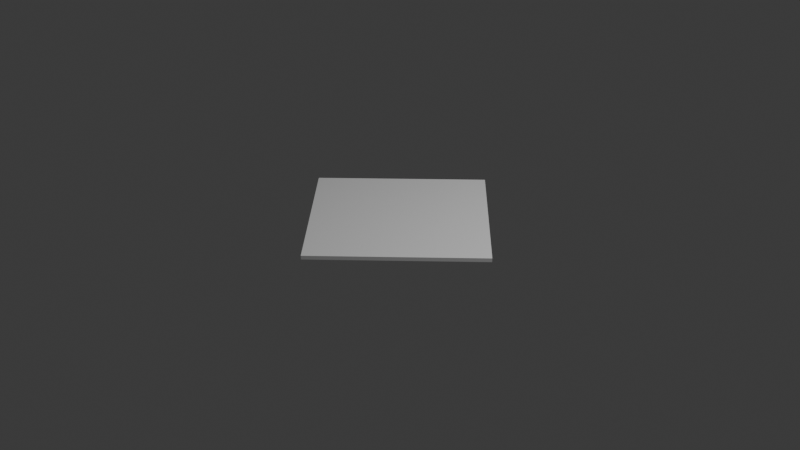 # Source: Cheese.blend  (saved by Blender 4.3.32; exported with 4.5.12 LTS)
import bpy
from mathutils import Matrix  # noqa: F401  (used for matrix-valued properties, if any)

bpy.ops.wm.read_factory_settings(use_empty=True)
scene = bpy.context.scene
scene.name = 'Scene'

# ---- collections
col_collection = bpy.data.collections.new('Collection'); scene.collection.children.link(col_collection)

# ---- world
world_world = bpy.data.worlds.new('World'); scene.world = world_world
world_world.use_nodes = True; world_world.node_tree.nodes.clear()
_N = world_world.node_tree.nodes; _L = world_world.node_tree.links
n0 = _N.new('ShaderNodeOutputWorld'); n0.name = 'World Output'; n0.location = (300, 300)
n1 = _N.new('ShaderNodeBackground'); n1.name = 'Background'; n1.location = (10, 300)
n1.inputs[0].default_value = (0.05088, 0.05088, 0.05088, 1.0)
_L.new(n1.outputs[0], n0.inputs[0])
n0.is_active_output = True
world_world.color = (0.05088, 0.05088, 0.05088)
world_world.sun_shadow_jitter_overblur = 0.0

# ---- cameras
cam_camera = bpy.data.cameras.new('Camera')
cam_camera.clip_end = 100.0
cam_camera.ortho_scale = 7.314

# ---- lights
light_light = bpy.data.lights.new('Light', 'POINT')
light_light.energy = 1000.0
light_light.shadow_soft_size = 0.1

# ---- meshes
me_cube_002 = bpy.data.meshes.new('Cube.002')
me_cube_002.from_pydata([(-1.0, -1.0, 1.863e-08), (-1.0, -1.0, 0.04), (-1.0, 1.0, 1.863e-08), (-1.0, 1.0, 0.04), (1.0, -1.0, 1.863e-08), (1.0, -1.0, 0.04), (1.0, 1.0, 1.863e-08), (1.0, 1.0, 0.04)], [], [(0, 1, 3, 2), (2, 3, 7, 6), (6, 7, 5, 4), (4, 5, 1, 0), (2, 6, 4, 0), (7, 3, 1, 5)])
_uv = me_cube_002.uv_layers.new(name='UVMap')
_uv.uv.foreach_set('vector', [0.375, 0.0, 0.625, 0.0, 0.625, 0.25, 0.375, 0.25, 0.375, 0.25, 0.625, 0.25, 0.625, 0.5, 0.375, 0.5, 0.375, 0.5, 0.625, 0.5, 0.625, 0.75, 0.375, 0.75, 0.375, 0.75, 0.625, 0.75, 0.625, 1.0, 0.375, 1.0, 0.125, 0.5, 0.375, 0.5, 0.375, 0.75, 0.125, 0.75, 0.625, 0.5, 0.875, 0.5, 0.875, 0.75, 0.625, 0.75])
me_cube_002.update()

# ---- objects
ob_light = bpy.data.objects.new('Light', light_light)
ob_camera = bpy.data.objects.new('Camera', cam_camera)
ob_cube = bpy.data.objects.new('Cube', me_cube_002)

# ---- transforms, parenting, visibility, modifiers, constraints
ob_light.location = (4.076, 1.005, 5.904)
ob_light.rotation_euler = (0.6503, 0.05522, 1.866)
ob_light.lock_rotations_4d = False
ob_light.empty_display_type = 'ARROWS'
ob_light.color = (0.0, 0.0, 0.0, 0.0)
ob_light.lineart.crease_threshold = 0.0
ob_camera.location = (7.359, -6.926, 4.958)
ob_camera.rotation_euler = (1.109, 0.0, 0.8149)
ob_camera.lock_rotations_4d = False
ob_camera.empty_display_type = 'ARROWS'
ob_camera.color = (0.0, 0.0, 0.0, 0.0)
ob_camera.display_type = 'WIRE'
ob_camera.lineart.crease_threshold = 0.0
ob_cube.location = (0.0, 0.0, 0.0)
ob_cube.rotation_euler = (0.0, 0.0, 0.7854)
ob_cube.scale = (0.9, 0.9, 1.0)

# ---- collection membership
col_collection.objects.link(ob_light)
col_collection.objects.link(ob_camera)
col_collection.objects.link(ob_cube)

# ---- scene / render settings (as saved in the file)
scene.camera = ob_camera
scene.frame_start = 1; scene.frame_end = 250; scene.frame_set(1)
scene.render.engine = 'BLENDER_EEVEE_NEXT'
bpy.context.view_layer.update()
